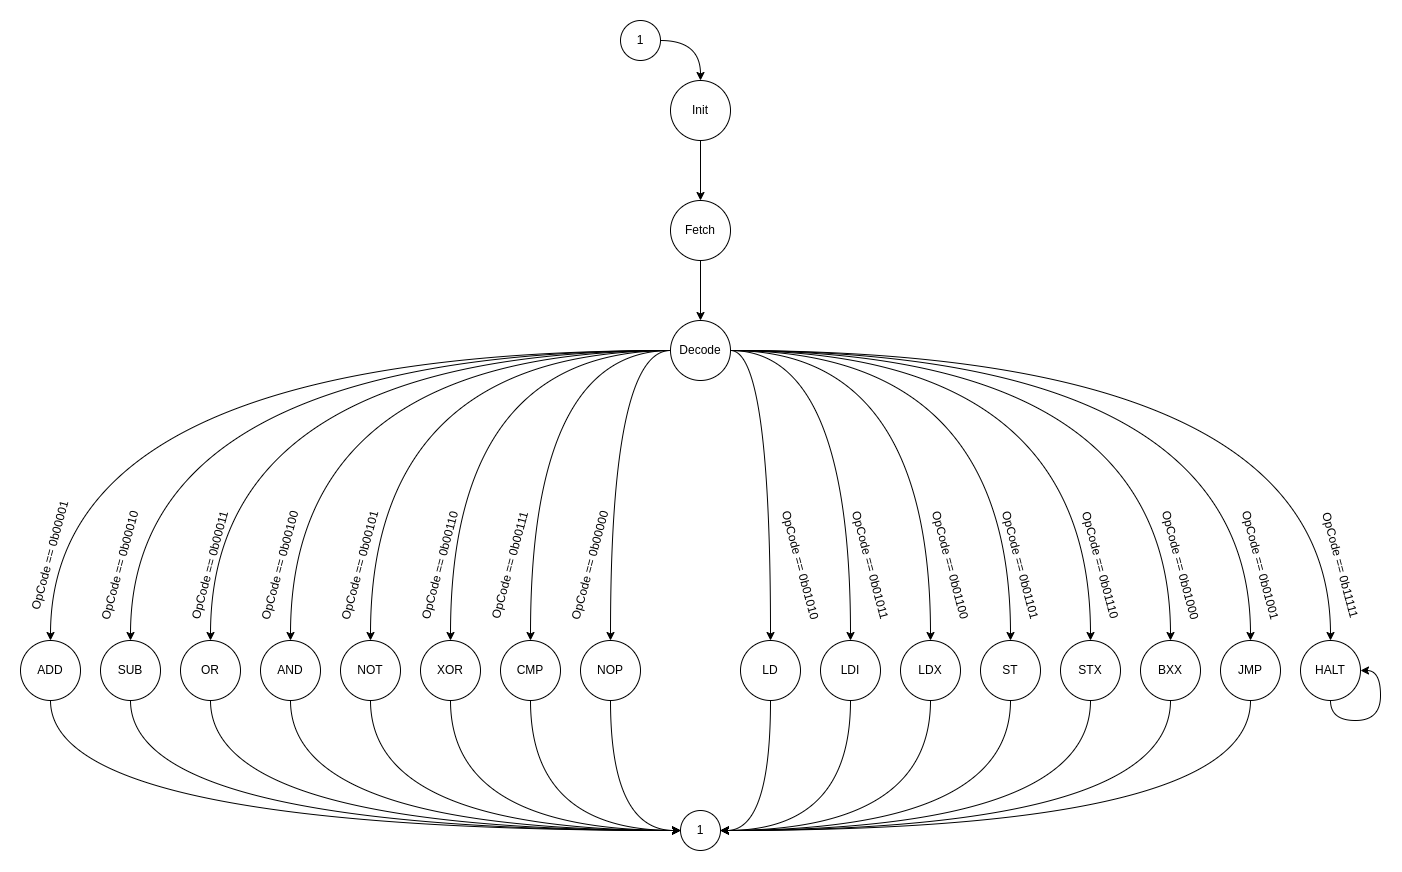

The diagram above was exported from draw.io. Its source (the exported page's mxGraphModel, read from the mxfile embedded in the PNG):
<mxGraphModel dx="1949" dy="1204" grid="1" gridSize="10" guides="1" tooltips="1" connect="1" arrows="1" fold="1" page="1" pageScale="1" pageWidth="850" pageHeight="1100" math="0" shadow="0">
  <root>
    <mxCell id="0" />
    <mxCell id="1" parent="0" />
    <mxCell id="PXxlHP29xMeqt4PKBoz5-1" value="" style="edgeStyle=orthogonalEdgeStyle;rounded=0;orthogonalLoop=1;jettySize=auto;html=1;" parent="1" source="PXxlHP29xMeqt4PKBoz5-2" target="PXxlHP29xMeqt4PKBoz5-4" edge="1">
      <mxGeometry relative="1" as="geometry" />
    </mxCell>
    <mxCell id="PXxlHP29xMeqt4PKBoz5-2" value="Init" style="ellipse;whiteSpace=wrap;html=1;aspect=fixed;" parent="1" vertex="1">
      <mxGeometry x="820" y="90" width="60" height="60" as="geometry" />
    </mxCell>
    <mxCell id="PXxlHP29xMeqt4PKBoz5-3" value="" style="edgeStyle=orthogonalEdgeStyle;rounded=0;orthogonalLoop=1;jettySize=auto;html=1;" parent="1" source="PXxlHP29xMeqt4PKBoz5-4" target="PXxlHP29xMeqt4PKBoz5-21" edge="1">
      <mxGeometry relative="1" as="geometry" />
    </mxCell>
    <mxCell id="PXxlHP29xMeqt4PKBoz5-4" value="Fetch" style="ellipse;whiteSpace=wrap;html=1;aspect=fixed;" parent="1" vertex="1">
      <mxGeometry x="820" y="210" width="60" height="60" as="geometry" />
    </mxCell>
    <mxCell id="PXxlHP29xMeqt4PKBoz5-5" style="edgeStyle=orthogonalEdgeStyle;rounded=0;orthogonalLoop=1;jettySize=auto;html=1;entryX=0.5;entryY=0;entryDx=0;entryDy=0;curved=1;" parent="1" source="PXxlHP29xMeqt4PKBoz5-21" target="PXxlHP29xMeqt4PKBoz5-23" edge="1">
      <mxGeometry relative="1" as="geometry" />
    </mxCell>
    <mxCell id="PXxlHP29xMeqt4PKBoz5-6" style="edgeStyle=orthogonalEdgeStyle;curved=1;rounded=0;orthogonalLoop=1;jettySize=auto;html=1;entryX=0.5;entryY=0;entryDx=0;entryDy=0;" parent="1" source="PXxlHP29xMeqt4PKBoz5-21" target="PXxlHP29xMeqt4PKBoz5-25" edge="1">
      <mxGeometry relative="1" as="geometry" />
    </mxCell>
    <mxCell id="PXxlHP29xMeqt4PKBoz5-7" style="edgeStyle=orthogonalEdgeStyle;curved=1;rounded=0;orthogonalLoop=1;jettySize=auto;html=1;exitX=0;exitY=0.5;exitDx=0;exitDy=0;entryX=0.5;entryY=0;entryDx=0;entryDy=0;" parent="1" source="PXxlHP29xMeqt4PKBoz5-21" target="PXxlHP29xMeqt4PKBoz5-27" edge="1">
      <mxGeometry relative="1" as="geometry" />
    </mxCell>
    <mxCell id="PXxlHP29xMeqt4PKBoz5-8" style="edgeStyle=orthogonalEdgeStyle;curved=1;rounded=0;orthogonalLoop=1;jettySize=auto;html=1;exitX=0;exitY=0.5;exitDx=0;exitDy=0;entryX=0.5;entryY=0;entryDx=0;entryDy=0;" parent="1" source="PXxlHP29xMeqt4PKBoz5-21" target="PXxlHP29xMeqt4PKBoz5-29" edge="1">
      <mxGeometry relative="1" as="geometry">
        <mxPoint x="520" y="640" as="targetPoint" />
      </mxGeometry>
    </mxCell>
    <mxCell id="PXxlHP29xMeqt4PKBoz5-9" style="edgeStyle=orthogonalEdgeStyle;curved=1;rounded=0;orthogonalLoop=1;jettySize=auto;html=1;exitX=0;exitY=0.5;exitDx=0;exitDy=0;entryX=0.5;entryY=0;entryDx=0;entryDy=0;" parent="1" source="PXxlHP29xMeqt4PKBoz5-21" target="PXxlHP29xMeqt4PKBoz5-31" edge="1">
      <mxGeometry relative="1" as="geometry" />
    </mxCell>
    <mxCell id="PXxlHP29xMeqt4PKBoz5-10" style="edgeStyle=orthogonalEdgeStyle;curved=1;rounded=0;orthogonalLoop=1;jettySize=auto;html=1;exitX=0;exitY=0.5;exitDx=0;exitDy=0;entryX=0.5;entryY=0;entryDx=0;entryDy=0;" parent="1" source="PXxlHP29xMeqt4PKBoz5-21" target="PXxlHP29xMeqt4PKBoz5-33" edge="1">
      <mxGeometry relative="1" as="geometry" />
    </mxCell>
    <mxCell id="PXxlHP29xMeqt4PKBoz5-11" style="edgeStyle=orthogonalEdgeStyle;curved=1;rounded=0;orthogonalLoop=1;jettySize=auto;html=1;exitX=0;exitY=0.5;exitDx=0;exitDy=0;entryX=0.5;entryY=0;entryDx=0;entryDy=0;" parent="1" source="PXxlHP29xMeqt4PKBoz5-21" target="PXxlHP29xMeqt4PKBoz5-35" edge="1">
      <mxGeometry relative="1" as="geometry" />
    </mxCell>
    <mxCell id="PXxlHP29xMeqt4PKBoz5-12" style="edgeStyle=orthogonalEdgeStyle;curved=1;rounded=0;orthogonalLoop=1;jettySize=auto;html=1;exitX=0;exitY=0.5;exitDx=0;exitDy=0;entryX=0.5;entryY=0;entryDx=0;entryDy=0;" parent="1" source="PXxlHP29xMeqt4PKBoz5-21" target="PXxlHP29xMeqt4PKBoz5-37" edge="1">
      <mxGeometry relative="1" as="geometry" />
    </mxCell>
    <mxCell id="PXxlHP29xMeqt4PKBoz5-13" style="edgeStyle=orthogonalEdgeStyle;curved=1;rounded=0;orthogonalLoop=1;jettySize=auto;html=1;entryX=0.5;entryY=0;entryDx=0;entryDy=0;" parent="1" source="PXxlHP29xMeqt4PKBoz5-21" target="PXxlHP29xMeqt4PKBoz5-52" edge="1">
      <mxGeometry relative="1" as="geometry">
        <mxPoint x="930" y="640" as="targetPoint" />
      </mxGeometry>
    </mxCell>
    <mxCell id="PXxlHP29xMeqt4PKBoz5-14" style="edgeStyle=orthogonalEdgeStyle;curved=1;rounded=0;orthogonalLoop=1;jettySize=auto;html=1;entryX=0.5;entryY=0;entryDx=0;entryDy=0;" parent="1" source="PXxlHP29xMeqt4PKBoz5-21" target="PXxlHP29xMeqt4PKBoz5-50" edge="1">
      <mxGeometry relative="1" as="geometry" />
    </mxCell>
    <mxCell id="PXxlHP29xMeqt4PKBoz5-15" style="edgeStyle=orthogonalEdgeStyle;curved=1;rounded=0;orthogonalLoop=1;jettySize=auto;html=1;entryX=0.5;entryY=0;entryDx=0;entryDy=0;" parent="1" source="PXxlHP29xMeqt4PKBoz5-21" target="PXxlHP29xMeqt4PKBoz5-48" edge="1">
      <mxGeometry relative="1" as="geometry" />
    </mxCell>
    <mxCell id="PXxlHP29xMeqt4PKBoz5-16" style="edgeStyle=orthogonalEdgeStyle;curved=1;rounded=0;orthogonalLoop=1;jettySize=auto;html=1;entryX=0.5;entryY=0;entryDx=0;entryDy=0;" parent="1" source="PXxlHP29xMeqt4PKBoz5-21" target="PXxlHP29xMeqt4PKBoz5-46" edge="1">
      <mxGeometry relative="1" as="geometry" />
    </mxCell>
    <mxCell id="PXxlHP29xMeqt4PKBoz5-17" style="edgeStyle=orthogonalEdgeStyle;curved=1;rounded=0;orthogonalLoop=1;jettySize=auto;html=1;entryX=0.5;entryY=0;entryDx=0;entryDy=0;" parent="1" source="PXxlHP29xMeqt4PKBoz5-21" target="PXxlHP29xMeqt4PKBoz5-44" edge="1">
      <mxGeometry relative="1" as="geometry">
        <mxPoint x="1240" y="640" as="targetPoint" />
      </mxGeometry>
    </mxCell>
    <mxCell id="PXxlHP29xMeqt4PKBoz5-18" style="edgeStyle=orthogonalEdgeStyle;curved=1;rounded=0;orthogonalLoop=1;jettySize=auto;html=1;entryX=0.5;entryY=0;entryDx=0;entryDy=0;" parent="1" source="PXxlHP29xMeqt4PKBoz5-21" target="PXxlHP29xMeqt4PKBoz5-42" edge="1">
      <mxGeometry relative="1" as="geometry" />
    </mxCell>
    <mxCell id="PXxlHP29xMeqt4PKBoz5-19" style="edgeStyle=orthogonalEdgeStyle;curved=1;rounded=0;orthogonalLoop=1;jettySize=auto;html=1;entryX=0.5;entryY=0;entryDx=0;entryDy=0;" parent="1" source="PXxlHP29xMeqt4PKBoz5-21" target="PXxlHP29xMeqt4PKBoz5-40" edge="1">
      <mxGeometry relative="1" as="geometry" />
    </mxCell>
    <mxCell id="PXxlHP29xMeqt4PKBoz5-20" style="edgeStyle=orthogonalEdgeStyle;curved=1;rounded=0;orthogonalLoop=1;jettySize=auto;html=1;entryX=0.5;entryY=0;entryDx=0;entryDy=0;" parent="1" source="PXxlHP29xMeqt4PKBoz5-21" target="PXxlHP29xMeqt4PKBoz5-38" edge="1">
      <mxGeometry relative="1" as="geometry" />
    </mxCell>
    <mxCell id="PXxlHP29xMeqt4PKBoz5-21" value="Decode" style="ellipse;whiteSpace=wrap;html=1;aspect=fixed;" parent="1" vertex="1">
      <mxGeometry x="820" y="330" width="60" height="60" as="geometry" />
    </mxCell>
    <mxCell id="PXxlHP29xMeqt4PKBoz5-22" style="edgeStyle=orthogonalEdgeStyle;curved=1;rounded=0;orthogonalLoop=1;jettySize=auto;html=1;entryX=0;entryY=0.5;entryDx=0;entryDy=0;exitX=0.5;exitY=1;exitDx=0;exitDy=0;" parent="1" source="PXxlHP29xMeqt4PKBoz5-23" target="PXxlHP29xMeqt4PKBoz5-69" edge="1">
      <mxGeometry relative="1" as="geometry" />
    </mxCell>
    <mxCell id="PXxlHP29xMeqt4PKBoz5-23" value="NOP" style="ellipse;whiteSpace=wrap;html=1;aspect=fixed;" parent="1" vertex="1">
      <mxGeometry x="730" y="650" width="60" height="60" as="geometry" />
    </mxCell>
    <mxCell id="PXxlHP29xMeqt4PKBoz5-24" style="edgeStyle=orthogonalEdgeStyle;curved=1;rounded=0;orthogonalLoop=1;jettySize=auto;html=1;exitX=0.5;exitY=1;exitDx=0;exitDy=0;entryX=0;entryY=0.5;entryDx=0;entryDy=0;" parent="1" source="PXxlHP29xMeqt4PKBoz5-25" target="PXxlHP29xMeqt4PKBoz5-69" edge="1">
      <mxGeometry relative="1" as="geometry" />
    </mxCell>
    <mxCell id="PXxlHP29xMeqt4PKBoz5-25" value="CMP" style="ellipse;whiteSpace=wrap;html=1;aspect=fixed;" parent="1" vertex="1">
      <mxGeometry x="650" y="650" width="60" height="60" as="geometry" />
    </mxCell>
    <mxCell id="PXxlHP29xMeqt4PKBoz5-26" style="edgeStyle=orthogonalEdgeStyle;curved=1;rounded=0;orthogonalLoop=1;jettySize=auto;html=1;exitX=0.5;exitY=1;exitDx=0;exitDy=0;entryX=0;entryY=0.5;entryDx=0;entryDy=0;" parent="1" source="PXxlHP29xMeqt4PKBoz5-27" target="PXxlHP29xMeqt4PKBoz5-69" edge="1">
      <mxGeometry relative="1" as="geometry" />
    </mxCell>
    <mxCell id="PXxlHP29xMeqt4PKBoz5-27" value="XOR" style="ellipse;whiteSpace=wrap;html=1;aspect=fixed;" parent="1" vertex="1">
      <mxGeometry x="570" y="650" width="60" height="60" as="geometry" />
    </mxCell>
    <mxCell id="PXxlHP29xMeqt4PKBoz5-28" style="edgeStyle=orthogonalEdgeStyle;curved=1;rounded=0;orthogonalLoop=1;jettySize=auto;html=1;exitX=0.5;exitY=1;exitDx=0;exitDy=0;entryX=0;entryY=0.5;entryDx=0;entryDy=0;" parent="1" source="PXxlHP29xMeqt4PKBoz5-29" target="PXxlHP29xMeqt4PKBoz5-69" edge="1">
      <mxGeometry relative="1" as="geometry" />
    </mxCell>
    <mxCell id="PXxlHP29xMeqt4PKBoz5-29" value="NOT" style="ellipse;whiteSpace=wrap;html=1;aspect=fixed;" parent="1" vertex="1">
      <mxGeometry x="490" y="650" width="60" height="60" as="geometry" />
    </mxCell>
    <mxCell id="PXxlHP29xMeqt4PKBoz5-30" style="edgeStyle=orthogonalEdgeStyle;curved=1;rounded=0;orthogonalLoop=1;jettySize=auto;html=1;exitX=0.5;exitY=1;exitDx=0;exitDy=0;entryX=0;entryY=0.5;entryDx=0;entryDy=0;" parent="1" source="PXxlHP29xMeqt4PKBoz5-31" target="PXxlHP29xMeqt4PKBoz5-69" edge="1">
      <mxGeometry relative="1" as="geometry" />
    </mxCell>
    <mxCell id="PXxlHP29xMeqt4PKBoz5-31" value="AND" style="ellipse;whiteSpace=wrap;html=1;aspect=fixed;" parent="1" vertex="1">
      <mxGeometry x="410" y="650" width="60" height="60" as="geometry" />
    </mxCell>
    <mxCell id="PXxlHP29xMeqt4PKBoz5-32" style="edgeStyle=orthogonalEdgeStyle;curved=1;rounded=0;orthogonalLoop=1;jettySize=auto;html=1;exitX=0.5;exitY=1;exitDx=0;exitDy=0;entryX=0;entryY=0.5;entryDx=0;entryDy=0;" parent="1" source="PXxlHP29xMeqt4PKBoz5-33" target="PXxlHP29xMeqt4PKBoz5-69" edge="1">
      <mxGeometry relative="1" as="geometry" />
    </mxCell>
    <mxCell id="PXxlHP29xMeqt4PKBoz5-33" value="OR" style="ellipse;whiteSpace=wrap;html=1;aspect=fixed;" parent="1" vertex="1">
      <mxGeometry x="330" y="650" width="60" height="60" as="geometry" />
    </mxCell>
    <mxCell id="PXxlHP29xMeqt4PKBoz5-34" style="edgeStyle=orthogonalEdgeStyle;curved=1;rounded=0;orthogonalLoop=1;jettySize=auto;html=1;exitX=0.5;exitY=1;exitDx=0;exitDy=0;entryX=0;entryY=0.5;entryDx=0;entryDy=0;" parent="1" source="PXxlHP29xMeqt4PKBoz5-35" target="PXxlHP29xMeqt4PKBoz5-69" edge="1">
      <mxGeometry relative="1" as="geometry" />
    </mxCell>
    <mxCell id="PXxlHP29xMeqt4PKBoz5-35" value="SUB" style="ellipse;whiteSpace=wrap;html=1;aspect=fixed;" parent="1" vertex="1">
      <mxGeometry x="250" y="650" width="60" height="60" as="geometry" />
    </mxCell>
    <mxCell id="PXxlHP29xMeqt4PKBoz5-36" style="edgeStyle=orthogonalEdgeStyle;curved=1;rounded=0;orthogonalLoop=1;jettySize=auto;html=1;exitX=0.5;exitY=1;exitDx=0;exitDy=0;entryX=0;entryY=0.5;entryDx=0;entryDy=0;" parent="1" source="PXxlHP29xMeqt4PKBoz5-37" target="PXxlHP29xMeqt4PKBoz5-69" edge="1">
      <mxGeometry relative="1" as="geometry" />
    </mxCell>
    <mxCell id="PXxlHP29xMeqt4PKBoz5-37" value="ADD" style="ellipse;whiteSpace=wrap;html=1;aspect=fixed;" parent="1" vertex="1">
      <mxGeometry x="170" y="650" width="60" height="60" as="geometry" />
    </mxCell>
    <mxCell id="PXxlHP29xMeqt4PKBoz5-38" value="HALT" style="ellipse;whiteSpace=wrap;html=1;aspect=fixed;" parent="1" vertex="1">
      <mxGeometry x="1450" y="650" width="60" height="60" as="geometry" />
    </mxCell>
    <mxCell id="PXxlHP29xMeqt4PKBoz5-39" style="edgeStyle=orthogonalEdgeStyle;curved=1;rounded=0;orthogonalLoop=1;jettySize=auto;html=1;exitX=0.5;exitY=1;exitDx=0;exitDy=0;entryX=1;entryY=0.5;entryDx=0;entryDy=0;" parent="1" source="PXxlHP29xMeqt4PKBoz5-40" target="PXxlHP29xMeqt4PKBoz5-69" edge="1">
      <mxGeometry relative="1" as="geometry" />
    </mxCell>
    <mxCell id="PXxlHP29xMeqt4PKBoz5-40" value="JMP" style="ellipse;whiteSpace=wrap;html=1;aspect=fixed;" parent="1" vertex="1">
      <mxGeometry x="1370" y="650" width="60" height="60" as="geometry" />
    </mxCell>
    <mxCell id="PXxlHP29xMeqt4PKBoz5-41" style="edgeStyle=orthogonalEdgeStyle;curved=1;rounded=0;orthogonalLoop=1;jettySize=auto;html=1;exitX=0.5;exitY=1;exitDx=0;exitDy=0;entryX=1;entryY=0.5;entryDx=0;entryDy=0;" parent="1" source="PXxlHP29xMeqt4PKBoz5-42" target="PXxlHP29xMeqt4PKBoz5-69" edge="1">
      <mxGeometry relative="1" as="geometry" />
    </mxCell>
    <mxCell id="PXxlHP29xMeqt4PKBoz5-42" value="BXX" style="ellipse;whiteSpace=wrap;html=1;aspect=fixed;" parent="1" vertex="1">
      <mxGeometry x="1290" y="650" width="60" height="60" as="geometry" />
    </mxCell>
    <mxCell id="PXxlHP29xMeqt4PKBoz5-43" style="edgeStyle=orthogonalEdgeStyle;curved=1;rounded=0;orthogonalLoop=1;jettySize=auto;html=1;exitX=0.5;exitY=1;exitDx=0;exitDy=0;entryX=1;entryY=0.5;entryDx=0;entryDy=0;" parent="1" source="PXxlHP29xMeqt4PKBoz5-44" target="PXxlHP29xMeqt4PKBoz5-69" edge="1">
      <mxGeometry relative="1" as="geometry" />
    </mxCell>
    <mxCell id="PXxlHP29xMeqt4PKBoz5-44" value="STX" style="ellipse;whiteSpace=wrap;html=1;aspect=fixed;" parent="1" vertex="1">
      <mxGeometry x="1210" y="650" width="60" height="60" as="geometry" />
    </mxCell>
    <mxCell id="PXxlHP29xMeqt4PKBoz5-45" style="edgeStyle=orthogonalEdgeStyle;curved=1;rounded=0;orthogonalLoop=1;jettySize=auto;html=1;exitX=0.5;exitY=1;exitDx=0;exitDy=0;entryX=1;entryY=0.5;entryDx=0;entryDy=0;" parent="1" source="PXxlHP29xMeqt4PKBoz5-46" target="PXxlHP29xMeqt4PKBoz5-69" edge="1">
      <mxGeometry relative="1" as="geometry" />
    </mxCell>
    <mxCell id="PXxlHP29xMeqt4PKBoz5-46" value="ST" style="ellipse;whiteSpace=wrap;html=1;aspect=fixed;" parent="1" vertex="1">
      <mxGeometry x="1130" y="650" width="60" height="60" as="geometry" />
    </mxCell>
    <mxCell id="PXxlHP29xMeqt4PKBoz5-47" style="edgeStyle=orthogonalEdgeStyle;curved=1;rounded=0;orthogonalLoop=1;jettySize=auto;html=1;exitX=0.5;exitY=1;exitDx=0;exitDy=0;entryX=1;entryY=0.5;entryDx=0;entryDy=0;" parent="1" source="PXxlHP29xMeqt4PKBoz5-48" target="PXxlHP29xMeqt4PKBoz5-69" edge="1">
      <mxGeometry relative="1" as="geometry" />
    </mxCell>
    <mxCell id="PXxlHP29xMeqt4PKBoz5-48" value="LDX" style="ellipse;whiteSpace=wrap;html=1;aspect=fixed;" parent="1" vertex="1">
      <mxGeometry x="1050" y="650" width="60" height="60" as="geometry" />
    </mxCell>
    <mxCell id="PXxlHP29xMeqt4PKBoz5-49" style="edgeStyle=orthogonalEdgeStyle;curved=1;rounded=0;orthogonalLoop=1;jettySize=auto;html=1;exitX=0.5;exitY=1;exitDx=0;exitDy=0;entryX=1;entryY=0.5;entryDx=0;entryDy=0;" parent="1" source="PXxlHP29xMeqt4PKBoz5-50" target="PXxlHP29xMeqt4PKBoz5-69" edge="1">
      <mxGeometry relative="1" as="geometry" />
    </mxCell>
    <mxCell id="PXxlHP29xMeqt4PKBoz5-50" value="LDI" style="ellipse;whiteSpace=wrap;html=1;aspect=fixed;" parent="1" vertex="1">
      <mxGeometry x="970" y="650" width="60" height="60" as="geometry" />
    </mxCell>
    <mxCell id="PXxlHP29xMeqt4PKBoz5-51" style="edgeStyle=orthogonalEdgeStyle;curved=1;rounded=0;orthogonalLoop=1;jettySize=auto;html=1;exitX=0.5;exitY=1;exitDx=0;exitDy=0;entryX=1;entryY=0.5;entryDx=0;entryDy=0;" parent="1" source="PXxlHP29xMeqt4PKBoz5-52" target="PXxlHP29xMeqt4PKBoz5-69" edge="1">
      <mxGeometry relative="1" as="geometry" />
    </mxCell>
    <mxCell id="PXxlHP29xMeqt4PKBoz5-52" value="LD" style="ellipse;whiteSpace=wrap;html=1;aspect=fixed;" parent="1" vertex="1">
      <mxGeometry x="890" y="650" width="60" height="60" as="geometry" />
    </mxCell>
    <mxCell id="PXxlHP29xMeqt4PKBoz5-53" value="OpCode == 0b00001" style="text;html=1;strokeColor=none;fillColor=none;align=center;verticalAlign=middle;whiteSpace=wrap;rounded=0;rotation=-75;" parent="1" vertex="1">
      <mxGeometry x="140" y="550" width="120" height="30" as="geometry" />
    </mxCell>
    <mxCell id="PXxlHP29xMeqt4PKBoz5-54" value="OpCode == 0b00010" style="text;html=1;strokeColor=none;fillColor=none;align=center;verticalAlign=middle;whiteSpace=wrap;rounded=0;rotation=-75;" parent="1" vertex="1">
      <mxGeometry x="210" y="560" width="120" height="30" as="geometry" />
    </mxCell>
    <mxCell id="PXxlHP29xMeqt4PKBoz5-55" value="OpCode == 0b00011" style="text;html=1;strokeColor=none;fillColor=none;align=center;verticalAlign=middle;whiteSpace=wrap;rounded=0;rotation=-75;" parent="1" vertex="1">
      <mxGeometry x="300" y="560" width="120" height="30" as="geometry" />
    </mxCell>
    <mxCell id="PXxlHP29xMeqt4PKBoz5-56" value="OpCode == 0b00100" style="text;html=1;strokeColor=none;fillColor=none;align=center;verticalAlign=middle;whiteSpace=wrap;rounded=0;rotation=-75;" parent="1" vertex="1">
      <mxGeometry x="370" y="560" width="120" height="30" as="geometry" />
    </mxCell>
    <mxCell id="PXxlHP29xMeqt4PKBoz5-57" value="OpCode == 0b00101" style="text;html=1;strokeColor=none;fillColor=none;align=center;verticalAlign=middle;whiteSpace=wrap;rounded=0;rotation=-75;" parent="1" vertex="1">
      <mxGeometry x="450" y="560" width="120" height="30" as="geometry" />
    </mxCell>
    <mxCell id="PXxlHP29xMeqt4PKBoz5-58" value="OpCode == 0b00110" style="text;html=1;strokeColor=none;fillColor=none;align=center;verticalAlign=middle;whiteSpace=wrap;rounded=0;rotation=-75;" parent="1" vertex="1">
      <mxGeometry x="530" y="560" width="120" height="30" as="geometry" />
    </mxCell>
    <mxCell id="PXxlHP29xMeqt4PKBoz5-59" value="OpCode == 0b00111" style="text;html=1;strokeColor=none;fillColor=none;align=center;verticalAlign=middle;whiteSpace=wrap;rounded=0;rotation=-75;" parent="1" vertex="1">
      <mxGeometry x="600" y="560" width="120" height="30" as="geometry" />
    </mxCell>
    <mxCell id="PXxlHP29xMeqt4PKBoz5-60" value="OpCode == 0b00000" style="text;html=1;strokeColor=none;fillColor=none;align=center;verticalAlign=middle;whiteSpace=wrap;rounded=0;rotation=-75;" parent="1" vertex="1">
      <mxGeometry x="680" y="560" width="120" height="30" as="geometry" />
    </mxCell>
    <mxCell id="PXxlHP29xMeqt4PKBoz5-61" value="OpCode == 0b01010" style="text;html=1;strokeColor=none;fillColor=none;align=center;verticalAlign=middle;whiteSpace=wrap;rounded=0;rotation=75;" parent="1" vertex="1">
      <mxGeometry x="890" y="560" width="120" height="30" as="geometry" />
    </mxCell>
    <mxCell id="PXxlHP29xMeqt4PKBoz5-62" value="OpCode == 0b01011" style="text;html=1;strokeColor=none;fillColor=none;align=center;verticalAlign=middle;whiteSpace=wrap;rounded=0;rotation=75;" parent="1" vertex="1">
      <mxGeometry x="960" y="560" width="120" height="30" as="geometry" />
    </mxCell>
    <mxCell id="PXxlHP29xMeqt4PKBoz5-63" value="OpCode == 0b01100" style="text;html=1;strokeColor=none;fillColor=none;align=center;verticalAlign=middle;whiteSpace=wrap;rounded=0;rotation=75;" parent="1" vertex="1">
      <mxGeometry x="1040" y="560" width="120" height="30" as="geometry" />
    </mxCell>
    <mxCell id="PXxlHP29xMeqt4PKBoz5-64" value="OpCode == 0b01101" style="text;html=1;strokeColor=none;fillColor=none;align=center;verticalAlign=middle;whiteSpace=wrap;rounded=0;rotation=75;" parent="1" vertex="1">
      <mxGeometry x="1110" y="560" width="120" height="30" as="geometry" />
    </mxCell>
    <mxCell id="PXxlHP29xMeqt4PKBoz5-65" value="OpCode == 0b01110" style="text;html=1;strokeColor=none;fillColor=none;align=center;verticalAlign=middle;whiteSpace=wrap;rounded=0;rotation=75;" parent="1" vertex="1">
      <mxGeometry x="1190" y="560" width="120" height="30" as="geometry" />
    </mxCell>
    <mxCell id="PXxlHP29xMeqt4PKBoz5-66" value="OpCode == 0b01000" style="text;html=1;strokeColor=none;fillColor=none;align=center;verticalAlign=middle;whiteSpace=wrap;rounded=0;rotation=75;" parent="1" vertex="1">
      <mxGeometry x="1270" y="560" width="120" height="30" as="geometry" />
    </mxCell>
    <mxCell id="PXxlHP29xMeqt4PKBoz5-67" value="OpCode == 0b01001" style="text;html=1;strokeColor=none;fillColor=none;align=center;verticalAlign=middle;whiteSpace=wrap;rounded=0;rotation=75;" parent="1" vertex="1">
      <mxGeometry x="1350" y="560" width="120" height="30" as="geometry" />
    </mxCell>
    <mxCell id="PXxlHP29xMeqt4PKBoz5-68" value="OpCode == 0b11111" style="text;html=1;strokeColor=none;fillColor=none;align=center;verticalAlign=middle;whiteSpace=wrap;rounded=0;rotation=75;" parent="1" vertex="1">
      <mxGeometry x="1430" y="560" width="120" height="30" as="geometry" />
    </mxCell>
    <mxCell id="PXxlHP29xMeqt4PKBoz5-69" value="1" style="ellipse;whiteSpace=wrap;html=1;aspect=fixed;" parent="1" vertex="1">
      <mxGeometry x="830" y="820" width="40" height="40" as="geometry" />
    </mxCell>
    <mxCell id="PXxlHP29xMeqt4PKBoz5-70" style="edgeStyle=orthogonalEdgeStyle;curved=1;rounded=0;orthogonalLoop=1;jettySize=auto;html=1;exitX=0.5;exitY=1;exitDx=0;exitDy=0;entryX=1;entryY=0.5;entryDx=0;entryDy=0;" parent="1" source="PXxlHP29xMeqt4PKBoz5-38" target="PXxlHP29xMeqt4PKBoz5-38" edge="1">
      <mxGeometry relative="1" as="geometry" />
    </mxCell>
    <mxCell id="PXxlHP29xMeqt4PKBoz5-71" value="1" style="ellipse;whiteSpace=wrap;html=1;aspect=fixed;" parent="1" vertex="1">
      <mxGeometry x="770" y="30" width="40" height="40" as="geometry" />
    </mxCell>
    <mxCell id="PXxlHP29xMeqt4PKBoz5-72" style="edgeStyle=orthogonalEdgeStyle;curved=1;rounded=0;orthogonalLoop=1;jettySize=auto;html=1;entryX=0.5;entryY=0;entryDx=0;entryDy=0;" parent="1" source="PXxlHP29xMeqt4PKBoz5-71" target="PXxlHP29xMeqt4PKBoz5-2" edge="1">
      <mxGeometry relative="1" as="geometry" />
    </mxCell>
  </root>
</mxGraphModel>